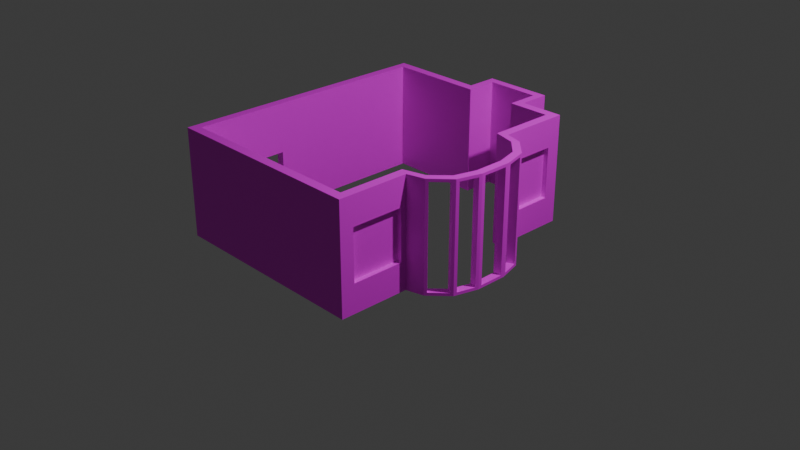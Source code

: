 # Source: map.blend  (saved by Blender 4.3.34; exported with 4.5.12 LTS)
import bpy
from mathutils import Matrix  # noqa: F401  (used for matrix-valued properties, if any)

bpy.ops.wm.read_factory_settings(use_empty=True)
scene = bpy.context.scene
scene.name = 'Scene'

# ---- collections
col_collection = bpy.data.collections.new('Collection'); scene.collection.children.link(col_collection)

# ---- images (referenced by path relative to the original .blend; pixels are not part of the script)
import os
ASSET_DIR = os.environ.get("B2B_ASSET_DIR", "")  # directory of the original .blend (textures are referenced by path, not embedded)
HERE = os.path.dirname(os.path.abspath(__file__))  # packed textures are extracted next to this script under _unpacked/

def load_image(name, relpath, width, height, colorspace="sRGB"):
    """Load a texture the original file referenced (path relative to the .blend, or extracted next to this script)."""
    p = next((c for c in (os.path.join(HERE, relpath), os.path.join(ASSET_DIR, relpath)) if relpath and os.path.exists(c)), "")
    if p:
        img = bpy.data.images.load(p, check_existing=True)
        img.name = name
    else:  # same state as the original file: an image datablock whose file is absent (Cycles renders it pink)
        img = bpy.data.images.new(name, width, height)
        img.source = "FILE"
        img.filepath = "//" + (relpath or name)
    img.colorspace_settings.name = colorspace
    return img
img_wall_png = load_image('wall.png', 'wall.png', 1024, 1024, 'sRGB')
img_windows_png = load_image('windows.png', 'windows.png', 1024, 1024, 'sRGB')

# ---- materials (node trees are filled in below, after node groups)
mat_material_001 = bpy.data.materials.new('Material.001')
mat_window = bpy.data.materials.new('window')

# ---- material node trees
mat_material_001.use_nodes = True; mat_material_001.node_tree.nodes.clear()
_N = mat_material_001.node_tree.nodes; _L = mat_material_001.node_tree.links
n0 = _N.new('ShaderNodeBsdfPrincipled'); n0.name = 'Principled BSDF'; n0.location = (10, 300)
n1 = _N.new('ShaderNodeOutputMaterial'); n1.name = 'Material Output'; n1.location = (300, 300)
n2 = _N.new('ShaderNodeTexImage'); n2.name = 'Image Texture'; n2.location = (-382, 347)
n2.image = img_wall_png
n2.interpolation = 'Closest'
_L.new(n0.outputs[0], n1.inputs[0])
_L.new(n2.outputs[0], n0.inputs[0])
n1.is_active_output = True
mat_window.use_nodes = True; mat_window.node_tree.nodes.clear()
_N = mat_window.node_tree.nodes; _L = mat_window.node_tree.links
n0 = _N.new('ShaderNodeBsdfPrincipled'); n0.name = 'Principled BSDF'; n0.location = (10, 300)
n1 = _N.new('ShaderNodeOutputMaterial'); n1.name = 'Material Output'; n1.location = (300, 300)
n2 = _N.new('ShaderNodeTexImage'); n2.name = 'Image Texture'; n2.location = (-371, 384)
n2.image = img_windows_png
n2.interpolation = 'Closest'
_L.new(n0.outputs[0], n1.inputs[0])
_L.new(n2.outputs[0], n0.inputs[0])
n1.is_active_output = True

# ---- world
world_world = bpy.data.worlds.new('World'); scene.world = world_world
world_world.use_nodes = True; world_world.node_tree.nodes.clear()
_N = world_world.node_tree.nodes; _L = world_world.node_tree.links
n0 = _N.new('ShaderNodeOutputWorld'); n0.name = 'World Output'; n0.location = (300, 300)
n1 = _N.new('ShaderNodeBackground'); n1.name = 'Background'; n1.location = (10, 300)
n1.inputs[0].default_value = (0.05088, 0.05088, 0.05088, 1.0)
_L.new(n1.outputs[0], n0.inputs[0])
n0.is_active_output = True
world_world.color = (0.05088, 0.05088, 0.05088)
world_world.sun_shadow_jitter_overblur = 0.0

# ---- cameras
cam_camera = bpy.data.cameras.new('Camera')
cam_camera.clip_end = 100.0
cam_camera.ortho_scale = 7.314

# ---- lights
light_light = bpy.data.lights.new('Light', 'POINT')
light_light.energy = 1000.0
light_light.shadow_soft_size = 0.1

# ---- meshes
me_plane = bpy.data.meshes.new('Plane')
me_plane.from_pydata([(-1.057, -1.33, -0.5755), (0.9435, -1.33, -0.5755), (-1.057, 1.273, -0.5755), (0.9435, 1.273, -0.5755), (-1.057, 1.273, 0.5604), (-1.057, -1.33, 0.5604), (0.9435, -1.33, 0.5604), (0.9435, 1.273, 0.5604), (0.5014, 1.273, -0.5755), (-0.05317, 1.273, -0.5755), (0.5014, 1.273, 0.5604), (-0.05317, 1.273, 0.5604), (0.5014, 1.604, -0.5755), (-0.05317, 1.604, -0.5755), (0.5014, 1.604, 0.5604), (-0.05317, 1.604, 0.5604), (0.9435, -0.6335, -0.5755), (0.9435, 0.5768, -0.5755), (0.9435, -0.6335, 0.5604), (0.9435, 0.5768, 0.5604), (1.398, -0.1788, -0.5755), (1.337, -0.4062, -0.5755), (1.171, -0.5726, -0.5755), (1.398, 0.1221, -0.5755), (1.171, 0.5159, -0.5755), (1.337, 0.3495, -0.5755), (1.398, -0.1788, 0.5604), (1.171, -0.5726, 0.5604), (1.337, -0.4062, 0.5604), (1.398, 0.1221, 0.5604), (1.337, 0.3495, 0.5604), (1.171, 0.5159, 0.5604), (-1.057, -0.3983, -0.5755), (-1.057, -0.7002, -0.5755), (-1.057, -0.2887, 0.5604), (-1.057, -0.8093, 0.5604), (-1.057, -0.3983, 0.04178), (-1.057, -0.7002, 0.04178), (0.9435, -1.279, -0.2758), (0.9435, -0.7332, -0.2758), (0.9435, -0.7332, 0.2607), (0.9435, -1.279, 0.2607), (0.9435, 0.6765, 0.2607), (0.9435, 1.222, 0.2607), (0.9435, 1.222, -0.2758), (0.9435, 0.6765, -0.2758), (1.189, 0.4977, 0.5308), (1.319, 0.3676, 0.5308), (1.319, 0.3676, -0.5458), (1.189, 0.4977, -0.5458), (1.189, -0.5544, -0.5458), (1.319, -0.4243, -0.5458), (1.319, -0.4243, 0.5308), (1.189, -0.5544, 0.5308), (1.398, 0.08922, -0.5458), (1.398, -0.1459, -0.5458), (1.398, 0.08922, 0.5308), (1.398, -0.1459, 0.5308), (1.345, 0.32, 0.5309), (1.39, 0.1515, 0.5309), (1.39, 0.1515, -0.546), (1.345, 0.32, -0.546), (1.345, -0.3767, -0.546), (1.39, -0.2082, -0.546), (1.39, -0.2082, 0.5309), (1.345, -0.3767, 0.5309), (-1.145, -0.8112, 0.5604), (1.04, -1.427, -0.5755), (-1.145, -1.427, -0.5755), (-1.145, -0.7013, -0.5755), (-1.145, -1.427, 0.5604), (1.04, -1.427, 0.5604), (1.04, 1.369, 0.5604), (0.5813, 1.369, 0.5604), (-0.1362, 1.369, 0.5604), (-1.145, 1.369, 0.5604), (-1.145, 1.369, -0.5755), (-0.1362, 1.369, -0.5755), (0.5813, 1.369, -0.5755), (1.04, 1.369, -0.5755), (0.5813, 1.691, -0.5755), (-0.1362, 1.691, -0.5755), (0.5813, 1.691, 0.5604), (-0.1362, 1.691, 0.5604), (1.04, -0.6792, -0.5755), (1.04, -0.6792, 0.5604), (1.04, 0.6208, 0.5604), (1.04, 0.6208, -0.5755), (1.411, 0.3887, 0.5604), (1.48, 0.1372, 0.5604), (1.48, 0.1372, -0.5755), (1.411, 0.3887, -0.5755), (1.222, 0.5728, 0.5604), (1.222, 0.5728, -0.5755), (1.411, -0.4471, -0.5755), (1.48, -0.1956, -0.5755), (1.48, -0.1956, 0.5604), (1.411, -0.4471, 0.5604), (1.222, -0.6312, -0.5755), (1.222, -0.6312, 0.5604), (-1.145, -0.3989, -0.5755), (-1.145, -0.2897, 0.5604), (-1.145, -0.3989, 0.04178), (-1.145, -0.7013, 0.04178), (1.04, -1.282, -0.2758), (1.04, -0.7344, -0.2758), (1.04, -0.7344, 0.2607), (1.04, -1.282, 0.2607), (1.04, 0.676, 0.2607), (1.04, 1.224, 0.2607), (1.04, 1.224, -0.2758), (1.04, 0.676, -0.2758), (1.243, 0.5527, 0.5308), (1.39, 0.4088, 0.5308), (1.39, 0.4088, -0.5458), (1.243, 0.5527, -0.5458), (1.243, -0.6111, -0.5458), (1.39, -0.4672, -0.5458), (1.39, -0.4672, 0.5308), (1.243, -0.6111, 0.5308), (1.48, 0.1009, -0.5458), (1.48, -0.1593, -0.5458), (1.48, 0.1009, 0.5308), (1.48, -0.1593, 0.5308), (1.42, 0.3562, 0.5309), (1.471, 0.1698, 0.5309), (1.471, 0.1698, -0.546), (1.42, 0.3562, -0.546), (1.42, -0.4146, -0.546), (1.471, -0.2282, -0.546), (1.471, -0.2282, 0.5309), (1.42, -0.4146, 0.5309), (-1.057, -0.3658, 0.1954), (-1.057, -0.7325, 0.1954), (1.39, -0.2082, 0.3875), (1.471, -0.2282, 0.3934), (-1.057, -0.2437, 0.1946), (-1.057, -0.8269, 0.1982), (-1.057, -0.2427, 0.5604)], [], [(132, 34, 35, 133), (4, 136, 132, 36, 32, 2), (27, 53, 50, 22), (23, 60, 61, 25), (18, 27, 22, 16), (20, 55, 54, 23), (20, 63, 134, 64, 26), (24, 49, 46, 31), (17, 45, 44, 3), (75, 76, 100, 102, 101), (13, 12, 14, 15), (7, 10, 8, 3), (2, 9, 11, 4), (9, 13, 15, 11), (0, 33, 37, 133, 137, 5), (3, 44, 43, 7), (1, 0, 5, 6), (19, 42, 45, 17), (18, 40, 41, 6), (6, 41, 38, 1), (16, 39, 40, 18), (7, 43, 42, 19), (1, 38, 39, 16), (22, 50, 51, 21), (29, 56, 57, 26), (23, 54, 56, 29), (26, 57, 55, 20), (31, 46, 47, 30), (28, 52, 53, 27), (30, 47, 48, 25), (21, 51, 52, 28), (25, 48, 49, 24), (29, 59, 60, 23), (21, 62, 63, 20), (28, 65, 62, 21), (25, 61, 58, 30), (30, 58, 59, 29), (26, 64, 65, 28), (90, 91, 127, 126), (8, 10, 14, 12), (102, 103, 66, 101), (17, 24, 31, 19), (99, 98, 116, 119), (85, 84, 98, 99), (95, 90, 120, 121), (95, 96, 130, 135, 129), (93, 92, 112, 115), (87, 79, 110, 111), (81, 83, 82, 80), (72, 79, 78, 73), (76, 75, 74, 77), (77, 74, 83, 81), (68, 70, 66, 103, 69), (79, 72, 109, 110), (67, 71, 70, 68), (86, 87, 111, 108), (85, 71, 107, 106), (71, 67, 104, 107), (84, 85, 106, 105), (72, 86, 108, 109), (67, 84, 105, 104), (98, 94, 117, 116), (89, 96, 123, 122), (90, 89, 122, 120), (96, 95, 121, 123), (92, 88, 113, 112), (97, 99, 119, 118), (88, 91, 114, 113), (94, 97, 118, 117), (91, 93, 115, 114), (89, 90, 126, 125), (94, 95, 129, 128), (97, 94, 128, 131), (91, 88, 124, 127), (88, 89, 125, 124), (96, 97, 131, 130), (78, 80, 82, 73), (87, 86, 92, 93), (5, 35, 66, 70), (29, 26, 96, 89), (7, 19, 86, 72), (6, 5, 70, 71), (27, 18, 85, 99), (17, 3, 79, 87), (10, 7, 72, 73), (19, 31, 92, 86), (30, 29, 89, 88), (4, 11, 74, 75), (2, 32, 100, 76), (23, 25, 91, 90), (9, 2, 76, 77), (31, 30, 88, 92), (3, 8, 78, 79), (34, 138, 4, 75, 101), (25, 24, 93, 91), (12, 13, 81, 80), (35, 34, 101, 66), (21, 20, 95, 94), (15, 14, 82, 83), (26, 28, 97, 96), (11, 15, 83, 74), (22, 21, 94, 98), (13, 9, 77, 81), (28, 27, 99, 97), (8, 12, 80, 78), (16, 22, 98, 84), (14, 10, 73, 82), (33, 0, 68, 69), (24, 17, 87, 93), (1, 16, 84, 67), (0, 1, 67, 68), (20, 23, 90, 95), (18, 6, 71, 85), (108, 111, 45, 42), (111, 110, 44, 45), (110, 109, 43, 44), (109, 108, 42, 43), (105, 106, 40, 39), (106, 107, 41, 40), (107, 104, 38, 41), (104, 105, 39, 38), (117, 118, 52, 51), (118, 119, 53, 52), (119, 116, 50, 53), (116, 117, 51, 50), (129, 135, 134, 63), (130, 131, 65, 64), (131, 128, 62, 65), (128, 129, 63, 62), (120, 122, 56, 54), (122, 123, 57, 56), (123, 121, 55, 57), (121, 120, 54, 55), (125, 126, 60, 59), (126, 127, 61, 60), (127, 124, 58, 61), (124, 125, 59, 58), (113, 114, 48, 47), (114, 115, 49, 48), (115, 112, 46, 49), (112, 113, 47, 46), (69, 103, 37, 33), (103, 102, 36, 37), (102, 100, 32, 36), (36, 132, 133, 37), (132, 136, 138, 34), (134, 135, 130, 64), (5, 137, 133, 35), (138, 136, 4)])
_uv = me_plane.uv_layers.new(name='UVMap')
_uv.uv.foreach_set('vector', [0.604, 0.8569, 0.5583, 0.568, 0.8665, 0.568, 0.8211, 0.8569, 2.007, 0.9094, 1.079, 0.6419, 1.005, 0.6425, 0.9847, 0.5301, 0.9847, 0.07867, 2.007, 0.07867, 0.8168, 0.8801, 0.8032, 0.858, 0.8032, 0.0557, 0.8168, 0.03362, 0.3663, 0.03319, 0.3442, 0.05526, 0.2179, 0.05526, 0.1959, 0.03319, 0.9866, 0.8801, 0.8168, 0.8801, 0.8168, 0.03362, 0.9866, 0.03362, 0.5918, 0.03319, 0.5672, 0.0554, 0.3909, 0.0554, 0.3663, 0.03319, 0.5918, 0.03319, 0.6139, 0.05526, 0.6139, 0.7549, 0.6139, 0.8624, 0.5918, 0.8845, 0.1874, 0.03547, 0.2011, 0.0575, 0.2011, 0.8578, 0.1874, 0.8798, 1.05, 0.04991, 0.8954, 0.272, 0.05006, 0.272, -0.02961, 0.04991, 0.328, 0.8707, 0.328, 0.0394, 1.018, 0.0394, 1.018, 0.7714, 1.018, 0.8707, 0.4279, 0.05974, 0.837, 0.05974, 0.837, 0.8977, 0.4279, 0.8977, 1.034, 0.9002, 0.7067, 0.9002, 0.7067, 0.0605, 1.034, 0.0605, -0.05232, 0.05666, 0.6962, 0.05666, 0.6962, 0.9041, -0.05232, 0.9041, 0.5683, 0.05997, 0.8099, 0.05997, 0.8099, 0.8897, 0.5683, 0.8897, 0.5642, 0.05311, 1.012, 0.05311, 1.012, 0.4919, 0.9889, 0.6011, 0.9218, 0.6031, 0.5642, 0.8606, -0.02961, 0.04991, 0.05006, 0.272, 0.05006, 0.6697, -0.02961, 0.8918, -0.002256, 0.04552, 0.9967, 0.04552, 0.9967, 0.8701, -0.002256, 0.8701, 1.05, 0.8918, 0.8954, 0.6697, 0.8954, 0.272, 1.05, 0.04991, -0.024, 0.8558, 0.1267, 0.6478, 0.9511, 0.6478, 1.029, 0.8558, 1.029, 0.8558, 0.9511, 0.6478, 0.9511, 0.2753, 1.029, 0.06726, -0.024, 0.06726, 0.1267, 0.2753, 0.1267, 0.6478, -0.024, 0.8558, -0.02961, 0.8918, 0.05006, 0.6697, 0.8954, 0.6697, 1.05, 0.8918, 1.029, 0.06726, 0.9511, 0.2753, 0.1267, 0.2753, -0.024, 0.06726, 0.8168, 0.03362, 0.8032, 0.0557, 0.7056, 0.0557, 0.6919, 0.03362, 0.3663, 0.8845, 0.3909, 0.8623, 0.5672, 0.8623, 0.5918, 0.8845, 0.3663, 0.03319, 0.3909, 0.0554, 0.3909, 0.8623, 0.3663, 0.8845, 0.5918, 0.8845, 0.5672, 0.8623, 0.5672, 0.0554, 0.5918, 0.03319, 0.1874, 0.8798, 0.2011, 0.8578, 0.299, 0.8578, 0.3127, 0.8798, 0.6919, 0.8801, 0.7056, 0.858, 0.8032, 0.858, 0.8168, 0.8801, 0.3127, 0.8798, 0.299, 0.8578, 0.299, 0.0575, 0.3127, 0.03547, 0.6919, 0.03362, 0.7056, 0.0557, 0.7056, 0.858, 0.6919, 0.8801, 0.3127, 0.03547, 0.299, 0.0575, 0.2011, 0.0575, 0.1874, 0.03547, 0.3663, 0.8845, 0.3442, 0.8624, 0.3442, 0.05526, 0.3663, 0.03319, 0.7622, 0.03319, 0.7401, 0.05526, 0.6139, 0.05526, 0.5918, 0.03319, 0.7622, 0.8845, 0.7401, 0.8624, 0.7401, 0.05526, 0.7622, 0.03319, 0.1959, 0.03319, 0.2179, 0.05526, 0.2179, 0.8624, 0.1959, 0.8845, 0.1959, 0.8845, 0.2179, 0.8624, 0.3442, 0.8624, 0.3663, 0.8845, 0.5918, 0.8845, 0.6139, 0.8624, 0.7401, 0.8624, 0.7622, 0.8845, 0.6175, 0.03121, 0.8066, 0.03121, 0.7821, 0.05336, 0.642, 0.05336, 0.372, 0.05917, 0.372, 0.9022, 0.1265, 0.9022, 0.1265, 0.05917, 1.003, 0.4106, 1.003, 0.607, 0.952, 0.607, 0.952, 0.4106, 0.01778, 0.03547, 0.1874, 0.03547, 0.1874, 0.8798, 0.01778, 0.8798, 0.3887, 0.8792, 0.3887, 0.03135, 0.404, 0.05347, 0.404, 0.8571, 0.2532, 0.8792, 0.2532, 0.03135, 0.3887, 0.03135, 0.3887, 0.8792, 0.3673, 0.03121, 0.6175, 0.03121, 0.5902, 0.05349, 0.3946, 0.05349, 0.3673, 0.03121, 0.3673, 0.8852, 0.3428, 0.863, 0.3428, 0.7597, 0.3428, 0.05336, 0.4588, 0.03069, 0.4588, 0.8926, 0.4432, 0.8701, 0.4432, 0.05318, 0.103, 0.02788, 0.6751, 0.02788, 0.5641, 0.2571, 0.1452, 0.2571, 0.7894, 0.02892, 0.7894, 0.8887, 0.2463, 0.8887, 0.2463, 0.02892, 0.2599, 0.8907, 0.2599, 0.027, 0.6085, 0.027, 0.6085, 0.8907, 0.8363, 0.03483, 0.8363, 0.8766, 0.08872, 0.8766, 0.08872, 0.03483, 0.5467, 0.03327, 0.5467, 0.8737, 0.3084, 0.8737, 0.3084, 0.03327, 0.4111, 0.02702, 0.4111, 0.8795, -0.0512, 0.8795, -0.0512, 0.7777, -0.0512, 0.02702, 0.6751, 0.02788, 0.6751, 0.8968, 0.5641, 0.6675, 0.5641, 0.2571, 0.8173, 0.03136, 0.8173, 0.8781, -0.8113, 0.8781, -0.8113, 0.03136, 0.103, 0.8968, 0.103, 0.02788, 0.1452, 0.2571, 0.1452, 0.6675, 0.7492, 0.8805, 0.1894, 0.8805, 0.298, 0.6563, 0.7079, 0.6563, 0.1894, 0.8805, 0.1894, 0.03051, 0.298, 0.2548, 0.298, 0.6563, 0.7492, 0.03051, 0.7492, 0.8805, 0.7079, 0.6563, 0.7079, 0.2548, 0.6751, 0.8968, 0.103, 0.8968, 0.1452, 0.6675, 0.5641, 0.6675, 0.1894, 0.03051, 0.7492, 0.03051, 0.7079, 0.2548, 0.298, 0.2548, 0.3887, 0.03135, 0.5281, 0.03135, 0.5128, 0.05347, 0.404, 0.05347, 0.6175, 0.8852, 0.3673, 0.8852, 0.3946, 0.8629, 0.5902, 0.8629, 0.6175, 0.03121, 0.6175, 0.8852, 0.5902, 0.8629, 0.5902, 0.05349, 0.3673, 0.8852, 0.3673, 0.03121, 0.3946, 0.05349, 0.3946, 0.8629, 0.4588, 0.8926, 0.3163, 0.8926, 0.3319, 0.8701, 0.4432, 0.8701, 0.5281, 0.8792, 0.3887, 0.8792, 0.404, 0.8571, 0.5128, 0.8571, 0.3163, 0.8926, 0.3163, 0.03069, 0.3319, 0.05318, 0.3319, 0.8701, 0.5281, 0.03135, 0.5281, 0.8792, 0.5128, 0.8571, 0.5128, 0.05347, 0.3163, 0.03069, 0.4588, 0.03069, 0.4432, 0.05318, 0.3319, 0.05318, 0.6175, 0.8852, 0.6175, 0.03121, 0.642, 0.05336, 0.642, 0.863, 0.1782, 0.03121, 0.3673, 0.03121, 0.3428, 0.05336, 0.2027, 0.05336, 0.1782, 0.8852, 0.1782, 0.03121, 0.2027, 0.05336, 0.2027, 0.863, 0.8066, 0.03121, 0.8066, 0.8852, 0.7821, 0.863, 0.7821, 0.05336, 0.8066, 0.8852, 0.6175, 0.8852, 0.642, 0.863, 0.7821, 0.863, 0.3673, 0.8852, 0.1782, 0.8852, 0.2027, 0.863, 0.3428, 0.863, 0.3728, 0.03086, 0.6144, 0.03086, 0.6144, 0.8827, 0.3728, 0.8827, 0.5968, 0.03069, 0.5968, 0.8926, 0.4588, 0.8926, 0.4588, 0.03069, 0.3275, 0.6894, 0.6822, 0.7091, 0.6776, 0.7693, 0.2578, 0.7461, 0.4983, 0.8517, 0.4983, 0.5591, 0.5781, 0.5427, 0.5781, 0.8664, 0.7667, 0.7114, 0.2439, 0.7017, 0.2782, 0.6301, 0.8398, 0.6405, 0.8756, 0.7463, 0.1225, 0.7463, 0.08914, 0.7096, 0.9119, 0.7096, 0.6173, 0.7845, 0.3779, 0.7204, 0.4792, 0.6723, 0.6711, 0.7228, 0.4097, -0.02577, 0.4097, 0.2365, 0.3734, 0.2725, 0.3734, -0.009203, 0.2927, 0.6544, 0.6339, 0.6544, 0.7082, 0.7282, 0.3544, 0.7282, 0.5231, 0.7565, 0.6982, 0.7096, 0.7375, 0.7534, 0.5972, 0.7903, 0.5104, 0.8069, 0.5662, 0.5985, 0.6415, 0.6123, 0.578, 0.8429, 0.1881, 0.7092, 0.7473, 0.7092, 0.701, 0.7625, 0.1388, 0.7625, 1.163, 0.2365, 1.163, -0.3517, 1.196, -0.3521, 1.196, 0.2725, 0.2384, -0.197, 0.2614, -0.1114, 0.2336, -0.09661, 0.2075, -0.1913, 0.785, 0.2365, 1.163, 0.2365, 1.196, 0.2725, 0.8162, 0.2725, 0.4899, 0.7676, 0.6738, 0.5837, 0.7553, 0.6271, 0.5464, 0.8305, 0.4097, 0.2365, 0.5761, 0.2365, 0.546, 0.2725, 0.3734, 0.2725, 0.189, 0.7238, 0.2083, 0.7239, 0.8443, 0.728, 0.8842, 0.7692, 0.1884, 0.7647, 0.2614, -0.1114, 0.324, -0.04871, 0.3048, -0.02728, 0.2336, -0.09661, 0.5761, 0.3611, 0.785, 0.3611, 0.8162, 0.3938, 0.546, 0.3938, 0.3274, 0.6805, 0.6818, 0.6748, 0.6821, 0.7351, 0.3271, 0.7408, 0.2614, -0.3959, 0.2384, -0.3103, 0.2075, -0.3166, 0.2336, -0.4114, 0.2756, 0.6472, 0.6493, 0.6472, 0.7032, 0.7057, 0.2196, 0.7057, 0.5146, 0.8572, 0.4448, 0.5967, 0.5293, 0.5498, 0.6086, 0.838, 0.3257, 0.5096, 0.3257, 0.8312, 0.245, 0.9156, 0.245, 0.6025, 0.324, -0.4586, 0.2614, -0.3959, 0.2336, -0.4114, 0.3048, -0.4807, 0.785, 0.3611, 0.785, 0.2365, 0.8162, 0.2725, 0.8162, 0.3938, 0.5912, 0.8405, 0.4123, 0.6616, 0.4673, 0.5987, 0.6704, 0.7965, 0.5761, 0.2365, 0.5761, 0.3611, 0.546, 0.3938, 0.546, 0.2725, 0.4097, -0.4816, 0.324, -0.4586, 0.3048, -0.4807, 0.3734, -0.4988, 0.6129, 0.7366, 0.2413, 0.7593, 0.3432, 0.6629, 0.705, 0.6409, 1.163, -0.5477, 1.163, -0.7438, 1.196, -0.7804, 1.196, -0.5484, 0.324, -0.04871, 0.4097, -0.02577, 0.3734, -0.009203, 0.3048, -0.02728, 0.4097, -0.7438, 0.4097, -0.4816, 0.3734, -0.4988, 0.3734, -0.7804, 1.163, -0.7438, 0.4097, -0.7438, 0.3734, -0.7804, 1.196, -0.7804, 0.2384, -0.3103, 0.2384, -0.197, 0.2075, -0.1913, 0.2075, -0.3166, 0.8355, 0.7492, 0.1915, 0.7567, 0.1005, 0.6688, 0.7922, 0.6607, 0.4413, 0.6469, 0.4413, 0.3303, 0.4981, 0.3303, 0.4981, 0.6469, 0.7458, 0.3325, 0.234, 0.3325, 0.2357, 0.2426, 0.7453, 0.2426, 0.6592, 0.3665, 0.6592, 0.601, 0.6172, 0.601, 0.6172, 0.3665, 0.7645, 0.7812, 0.3033, 0.7812, 0.3037, 0.7001, 0.763, 0.7001, 0.5919, 0.1461, 0.5919, 0.7275, 0.4876, 0.7275, 0.4876, 0.1461, 0.7704, 0.7638, 0.2429, 0.7638, 0.2464, 0.6711, 0.7716, 0.6711, 0.7111, 0.6093, 0.7111, 0.3363, 0.7601, 0.3363, 0.7601, 0.6093, 0.2807, 0.2516, 0.7817, 0.2516, 0.7828, 0.3396, 0.284, 0.3396, 0.4982, 0.05414, 0.4982, 0.8564, 0.4446, 0.8564, 0.4446, 0.05414, 0.4786, 0.8264, 0.4786, 0.6585, 0.5421, 0.6594, 0.5441, 0.8092, 0.4459, 0.8559, 0.4459, 0.05538, 0.5278, 0.05538, 0.5278, 0.8559, 0.7951, 0.01612, 0.7951, 0.09378, 0.7648, 0.08582, 0.7657, 0.01655, 0.5116, 0.0533, 0.5116, 0.7557, 0.4509, 0.7513, 0.4509, 0.0533, 0.5188, 0.7491, 0.5188, 0.6763, 0.5498, 0.6825, 0.5502, 0.7482, 0.4999, 0.8593, 0.4999, 0.05216, 0.5558, 0.05216, 0.5558, 0.8593, 0.7248, 0.01821, 0.7248, 0.09101, 0.6934, 0.09016, 0.6938, 0.02447, 0.5538, 0.05298, 0.5538, 0.8665, 0.4919, 0.8665, 0.4919, 0.05298, 0.4344, 0.7703, 0.4344, 0.6724, 0.4653, 0.6774, 0.4653, 0.7659, 0.4519, 0.8731, 0.4519, 0.05035, 0.5146, 0.05035, 0.5146, 0.8731, 0.5417, 0.01821, 0.5417, 0.1162, 0.5108, 0.1118, 0.5108, 0.02323, 0.4322, 0.8727, 0.4322, 0.05089, 0.4941, 0.05089, 0.4941, 0.8727, 0.4736, 0.02846, 0.4736, 0.1013, 0.4428, 0.09561, 0.4424, 0.02992, 0.5015, 0.05931, 0.5015, 0.8599, 0.4462, 0.8599, 0.4462, 0.05931, 0.5104, 0.7749, 0.5104, 0.7022, 0.5416, 0.7036, 0.5411, 0.7693, 0.4413, 0.8671, 0.4413, 0.05753, 0.4951, 0.05753, 0.4951, 0.8671, 0.6725, 0.03681, 0.6724, 0.1145, 0.6435, 0.1145, 0.6426, 0.04521, 0.5169, 0.05248, 0.5169, 0.8666, 0.4753, 0.8666, 0.4753, 0.05248, 0.5007, 0.7149, 0.5007, 0.6372, 0.5305, 0.6456, 0.5297, 0.7149, 0.9449, 0.7363, 0.9449, 0.3597, 0.9783, 0.3597, 0.9783, 0.7363, 0.5998, 0.0808, 0.4034, 0.08284, 0.4027, 0.04951, 0.5987, 0.04746, 0.986, 0.3997, 0.986, 0.7764, 0.9527, 0.7764, 0.9527, 0.3997, 0.9424, 0.4201, 1.064, 0.4009, 1.064, 0.618, 0.9424, 0.5988, 0.5837, 0.5874, 0.6564, 0.5869, 0.657, 0.8473, 0.6296, 0.8473, 0.4509, 0.7513, 0.5116, 0.7557, 0.5116, 0.8585, 0.4509, 0.8585, 0.4197, 0.8684, 0.7773, 0.6109, 0.8444, 0.6089, 0.7898, 0.8684, 1.08, 0.9094, 1.079, 0.6419, 2.007, 0.9094])
me_plane.materials.append(mat_material_001)
me_plane.update()
me_plane_001 = bpy.data.meshes.new('Plane.001')
me_plane_001.from_pydata([(0.9902, -1.315, -0.3082), (0.9902, -0.7014, -0.3082), (0.9902, -0.7014, 0.2931), (0.9902, -1.315, 0.2931), (0.9902, 0.6442, -0.3082), (0.9902, 1.258, -0.3082), (0.9902, 1.258, 0.2931), (0.9902, 0.6442, 0.2931)], [], [(1, 0, 3, 2), (5, 4, 7, 6)])
_uv = me_plane_001.uv_layers.new(name='UVMap')
_uv.uv.foreach_set('vector', [1.016, 0.4801, 1.016, 1.015, 0.4921, 1.015, 0.4921, 0.4801, 1.016, 0.4801, 1.016, 1.015, 0.4921, 1.015, 0.4921, 0.4801])
me_plane_001.materials.append(mat_window)
me_plane_001.update()

# ---- objects
ob_light = bpy.data.objects.new('Light', light_light)
ob_camera = bpy.data.objects.new('Camera', cam_camera)
ob_plane = bpy.data.objects.new('Plane', me_plane)
ob_plane_001 = bpy.data.objects.new('Plane.001', me_plane_001)

# ---- transforms, parenting, visibility, modifiers, constraints
ob_light.location = (4.076, 1.005, 5.904)
ob_light.rotation_euler = (0.6503, 0.05522, 1.866)
ob_light.lock_rotations_4d = False
ob_light.empty_display_type = 'ARROWS'
ob_light.color = (0.0, 0.0, 0.0, 0.0)
ob_light.lineart.crease_threshold = 0.0
ob_camera.location = (7.359, -6.926, 4.958)
ob_camera.rotation_euler = (1.109, 0.0, 0.8149)
ob_camera.lock_rotations_4d = False
ob_camera.empty_display_type = 'ARROWS'
ob_camera.color = (0.0, 0.0, 0.0, 0.0)
ob_camera.display_type = 'WIRE'
ob_camera.lineart.crease_threshold = 0.0
ob_plane.location = (0.05652, -0.2732, 0.5755)
ob_plane_001.location = (0.05652, -0.2732, 0.5755)

# ---- collection membership
col_collection.objects.link(ob_light)
col_collection.objects.link(ob_camera)
col_collection.objects.link(ob_plane)
col_collection.objects.link(ob_plane_001)

# ---- scene / render settings (as saved in the file)
scene.camera = ob_camera
scene.frame_start = 1; scene.frame_end = 250; scene.frame_set(1)
scene.render.engine = 'BLENDER_EEVEE_NEXT'
bpy.context.view_layer.update()
